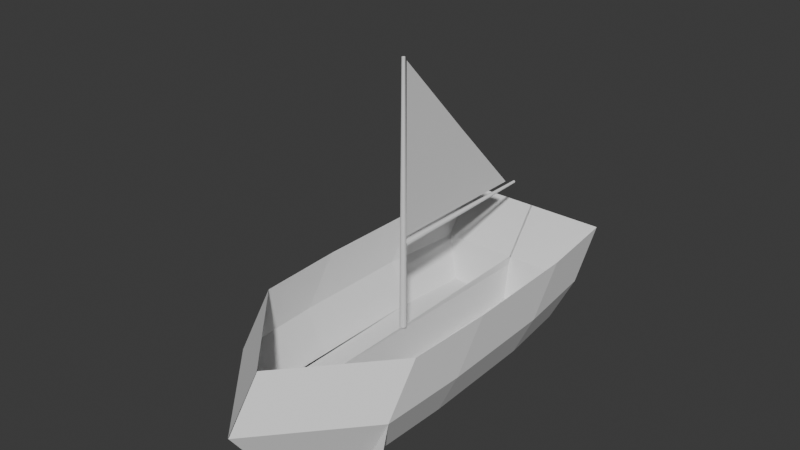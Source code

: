 # Source: ship1.blend  (saved by Blender 4.1.23; exported with 4.5.12 LTS)
import bpy
from mathutils import Matrix  # noqa: F401  (used for matrix-valued properties, if any)

bpy.ops.wm.read_factory_settings(use_empty=True)
scene = bpy.context.scene
scene.name = 'Scene'

# ---- collections
col_collection = bpy.data.collections.new('Collection'); scene.collection.children.link(col_collection)

# ---- world
world_world = bpy.data.worlds.new('World'); scene.world = world_world
world_world.use_nodes = True; world_world.node_tree.nodes.clear()
_N = world_world.node_tree.nodes; _L = world_world.node_tree.links
n0 = _N.new('ShaderNodeOutputWorld'); n0.name = 'World Output'; n0.location = (300, 300)
n1 = _N.new('ShaderNodeBackground'); n1.name = 'Background'; n1.location = (10, 300)
n1.inputs[0].default_value = (0.05088, 0.05088, 0.05088, 1.0)
_L.new(n1.outputs[0], n0.inputs[0])
n0.is_active_output = True
world_world.color = (0.05088, 0.05088, 0.05088)
world_world.use_sun_shadow = False
world_world.sun_shadow_jitter_overblur = 0.0

# ---- meshes
me_plane = bpy.data.meshes.new('Plane')
me_plane.from_pydata([(0.7591, -1.403, -0.4881), (0.7983, -0.3956, -0.4881), (0.6861, 1.849, -0.4881), (0.7766, 0.9821, -0.4881), (0.8956, -1.408, -0.4881), (0.8956, -1.408, -0.4881), (0.7934, -1.317, -0.4881), (0.004614, -2.501, 0.0), (-0.009605, 1.995, 0.0), (0.9825, -1.398, 0.0), (1.022, -0.3875, 0.0), (0.8961, 1.995, 0.0), (1.0, 1.0, 0.0), (0.9825, -1.398, 0.0), (0.9825, -1.398, 0.0), (0.9825, -1.398, 0.0), (0.004614, -2.501, 0.0), (0.8945, 2.399, 0.5315), (-0.01116, 2.399, 0.5315), (0.9809, -0.9947, 0.5315), (1.02, 0.016, 0.5315), (0.8945, 2.399, 0.5315), (0.9984, 1.403, 0.5315), (0.9809, -0.9947, 0.5315), (0.9809, -0.9947, 0.5315), (0.9809, -0.9947, 0.5315), (0.003064, -2.097, 0.5315), (0.9825, -1.398, 0.0), (0.9825, -1.398, 0.0), (1.022, -0.3875, 0.0), (1.0, 1.0, 0.0), (0.8961, 1.995, 0.0), (0.9825, -1.398, 0.0), (0.9825, -1.398, 0.0), (0.05331, -2.152, -0.4881), (0.04066, 1.849, -0.4881)], [], [(4, 5, 6, 34, 35, 2, 3, 1, 0), (7, 33, 15, 16), (32, 27, 13, 14), (29, 30, 12, 10), (27, 28, 9, 13), (33, 32, 14, 15), (30, 31, 11, 12), (28, 29, 10, 9), (13, 9, 19, 23), (11, 31, 17, 21), (14, 13, 23, 24), (9, 10, 20, 19), (31, 8, 18, 17), (15, 14, 24, 25), (10, 12, 22, 20), (16, 15, 25, 26), (12, 11, 21, 22), (4, 0, 28, 27), (0, 1, 29, 28), (1, 3, 30, 29), (3, 2, 31, 30), (5, 4, 27, 32), (6, 5, 32, 33), (34, 6, 33, 7), (2, 35, 8, 31), (35, 34, 7, 8)])
_uv = me_plane.uv_layers.new(name='UVMap')
_uv.uv.foreach_set('vector', [0.0, 0.0, 0.0, 0.0, 0.0, 0.0, 0.0, 0.0, 0.0, 0.0, 0.0, 0.0, 0.0, 0.0, 0.0, 0.0, 0.0, 0.0, 0.0, 0.0, 0.0, 0.0, 0.0, 0.0, 0.0, 0.0, 0.0, 0.0, 0.0, 0.0, 0.0, 0.0, 0.0, 0.0, 0.0, 0.0, 0.0, 0.0, 0.0, 0.0, 0.0, 0.0, 0.0, 0.0, 0.0, 0.0, 0.0, 0.0, 0.0, 0.0, 0.0, 0.0, 0.0, 0.0, 0.0, 0.0, 0.0, 0.0, 0.0, 0.0, 0.0, 0.0, 0.0, 0.0, 0.0, 0.0, 0.0, 0.0, 0.0, 0.0, 0.0, 0.0, 0.0, 0.0, 0.0, 0.0, 0.0, 0.0, 0.0, 0.0, 0.0, 0.0, 0.0, 0.0, 0.0, 0.0, 0.0, 0.0, 0.0, 0.0, 0.0, 0.0, 0.0, 0.0, 0.0, 0.0, 0.0, 0.0, 0.0, 0.0, 0.0, 0.0, 0.0, 0.0, 0.0, 0.0, 0.0, 0.0, 0.0, 0.0, 0.0, 0.0, 0.0, 0.0, 0.0, 0.0, 0.0, 0.0, 0.0, 0.0, 0.0, 0.0, 0.0, 0.0, 0.0, 0.0, 0.0, 0.0, 0.0, 0.0, 0.0, 0.0, 0.0, 0.0, 0.0, 0.0, 0.0, 0.0, 0.0, 0.0, 0.0, 0.0, 0.0, 0.0, 0.0, 0.0, 0.0, 0.0, 0.0, 0.0, 0.0, 0.0, 0.0, 0.0, 0.0, 0.0, 0.0, 0.0, 0.0, 0.0, 0.0, 0.0, 0.0, 0.0, 0.0, 0.0, 0.0, 0.0, 0.0, 0.0, 0.0, 0.0, 0.0, 0.0, 0.0, 0.0, 0.0, 0.0, 0.0, 0.0, 0.0, 0.0, 0.0, 0.0, 0.0, 0.0, 0.0, 0.0, 0.0, 0.0, 0.0, 0.0, 0.0, 0.0, 0.0, 0.0, 0.0, 0.0, 0.0, 0.0, 0.0, 0.0, 0.0, 0.0, 0.0, 0.0, 0.0, 0.0, 0.0, 0.0, 0.0, 0.0, 0.0, 0.0, 0.0, 0.0, 0.0, 0.0])
me_plane.update()
me_plane_001 = bpy.data.meshes.new('Plane.001')
me_plane_001.from_pydata([(-3.404e-17, -1.009, 0.877), (-2.098e-18, -1.009, -1.009), (-4.197e-18, 0.7637, -1.019), (-1.889e-17, -0.1181, -0.08506), (-2.655e-17, -1.009, 0.4347), (-2.686e-17, -0.5865, 0.4208)], [], [(0, 4, 5), (5, 4, 1, 2, 3)])
_uv = me_plane_001.uv_layers.new(name='UVMap')
_uv.uv.foreach_set('vector', [0.0, 0.0, 0.2345, 0.0, 0.2371, 0.2371, 0.2371, 0.2371, 0.2345, 0.0, 1.0, 0.0, 1.0, 1.0, 0.5, 0.5])
me_plane_001.update()

# ---- curves / text
cu_vert = bpy.data.curves.new('Vert', 'CURVE')
cu_vert.dimensions = '3D'
_sp = cu_vert.splines.new('POLY'); _sp.points.add(1)
_sp.points.foreach_set('co', [2.191e-16, 0.01134, 0.9867, 0.0, 2.191e-16, 1.996, 0.9867, 0.0])
_sp.points.foreach_set('radius', [1.0, 0.3814])
_sp.order_v = 0
_sp.resolution_v = 0
_sp.use_endpoint_u = True
_sp.use_smooth = False
_sp = cu_vert.splines.new('POLY'); _sp.points.add(1)
_sp.points.foreach_set('co', [0.0, 0.0, 0.0, 0.0, 6.648e-16, 1.476e-31, 2.994, 0.0])
_sp.points.foreach_set('radius', [1.0, 0.4663])
_sp.order_v = 0
_sp.resolution_v = 0
_sp.use_endpoint_u = True
_sp.use_smooth = False
cu_vert.bevel_depth = 0.04
cu_vert.fill_mode = 'FULL'

# ---- objects
ob_plane = bpy.data.objects.new('Plane', me_plane)
ob_vert = bpy.data.objects.new('Vert', cu_vert)
ob_plane_001 = bpy.data.objects.new('Plane.001', me_plane_001)

# ---- transforms, parenting, visibility, modifiers, constraints
ob_plane.location = (0.0, 0.0, 0.0)
_m = ob_plane.modifiers.new('Mirror', 'MIRROR')
ob_vert.location = (0.0, 0.0, 0.0)
ob_plane_001.location = (4.596e-16, 1.058, 2.07)

# ---- collection membership
col_collection.objects.link(ob_plane)
col_collection.objects.link(ob_vert)
col_collection.objects.link(ob_plane_001)

# ---- scene / render settings (as saved in the file)
scene.frame_start = 1; scene.frame_end = 250; scene.frame_set(1)
scene.render.engine = 'BLENDER_EEVEE_NEXT'
scene.cycles.sampling_pattern = 'TABULATED_SOBOL'
scene.eevee.ray_tracing_options.trace_max_roughness = 0.0
bpy.context.view_layer.update()

# ---- added for rendering (the .blend has no active camera and no usable light): camera, sun
cam_auto = bpy.data.cameras.new('AutoCamera')
cam_auto.lens = 50.0
cam_auto.sensor_width = 36.0
cam_auto.clip_end = 1000.0
ob_auto_camera = bpy.data.objects.new('AutoCamera', cam_auto)
scene.collection.objects.link(ob_auto_camera)
ob_auto_camera.location = (6.4153, -7.74931, 6.3624)
ob_auto_camera.rotation_euler = (1.09748, -7.21219e-08, 0.694738)
scene.camera = ob_auto_camera
light_auto_sun = bpy.data.lights.new('AutoSun', 'SUN')
light_auto_sun.energy = 3.0
light_auto_sun.angle = 0.0523599
ob_auto_sun = bpy.data.objects.new('AutoSun', light_auto_sun)
scene.collection.objects.link(ob_auto_sun)
ob_auto_sun.rotation_euler = (0.872665, 0.174533, 0.523599)
bpy.context.view_layer.update()
